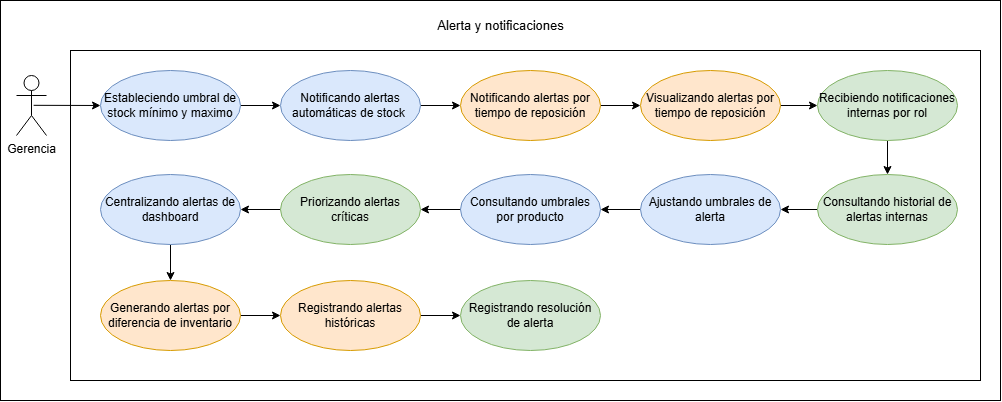

The diagram above was exported from draw.io. Its source (the exported page's mxGraphModel, read from the mxfile embedded in the PNG):
<mxGraphModel dx="1045" dy="615" grid="1" gridSize="10" guides="1" tooltips="1" connect="1" arrows="1" fold="1" page="1" pageScale="1" pageWidth="827" pageHeight="1169" math="0" shadow="0">
  <root>
    <mxCell id="0" />
    <mxCell id="1" parent="0" />
    <mxCell id="lcZoC2e8RRL8kaF1BQeA-1" parent="1" style="whiteSpace=wrap;html=1;" value="" vertex="1">
      <mxGeometry height="400" width="1000" x="330" y="140" as="geometry" />
    </mxCell>
    <mxCell id="qrOsgZDqs2jIluiTBBjf-99" parent="1" style="rounded=0;whiteSpace=wrap;html=1;" value="" vertex="1">
      <mxGeometry height="330" width="910" x="400" y="190" as="geometry" />
    </mxCell>
    <mxCell id="qrOsgZDqs2jIluiTBBjf-101" edge="1" parent="1" source="qrOsgZDqs2jIluiTBBjf-102" style="rounded=0;orthogonalLoop=1;jettySize=auto;html=1;exitX=1;exitY=0.5;exitDx=0;exitDy=0;entryX=0;entryY=0.5;entryDx=0;entryDy=0;" target="qrOsgZDqs2jIluiTBBjf-104">
      <mxGeometry relative="1" as="geometry" />
    </mxCell>
    <mxCell id="qrOsgZDqs2jIluiTBBjf-102" parent="1" style="ellipse;whiteSpace=wrap;html=1;fillColor=#dae8fc;strokeColor=#6c8ebf;" value="Estableciendo umbral de stock mínimo y maximo" vertex="1">
      <mxGeometry height="70" width="140" x="430" y="210" as="geometry" />
    </mxCell>
    <mxCell id="qrOsgZDqs2jIluiTBBjf-103" edge="1" parent="1" source="qrOsgZDqs2jIluiTBBjf-104" style="rounded=0;orthogonalLoop=1;jettySize=auto;html=1;exitX=1;exitY=0.5;exitDx=0;exitDy=0;entryX=0;entryY=0.5;entryDx=0;entryDy=0;" target="qrOsgZDqs2jIluiTBBjf-108">
      <mxGeometry relative="1" as="geometry" />
    </mxCell>
    <mxCell id="qrOsgZDqs2jIluiTBBjf-104" parent="1" style="ellipse;whiteSpace=wrap;html=1;fillColor=#dae8fc;strokeColor=#6c8ebf;" value="Notificando alertas automáticas de stock&amp;nbsp;" vertex="1">
      <mxGeometry height="70" width="140" x="610" y="210" as="geometry" />
    </mxCell>
    <mxCell id="qrOsgZDqs2jIluiTBBjf-105" edge="1" parent="1" source="qrOsgZDqs2jIluiTBBjf-106" style="rounded=0;orthogonalLoop=1;jettySize=auto;html=1;exitX=1;exitY=0.5;exitDx=0;exitDy=0;entryX=0;entryY=0.5;entryDx=0;entryDy=0;" target="qrOsgZDqs2jIluiTBBjf-121">
      <mxGeometry relative="1" as="geometry">
        <mxPoint x="780" y="455" as="targetPoint" />
      </mxGeometry>
    </mxCell>
    <mxCell id="qrOsgZDqs2jIluiTBBjf-106" parent="1" style="ellipse;whiteSpace=wrap;html=1;fillColor=#ffe6cc;strokeColor=#d79b00;" value="Registrando alertas históricas" vertex="1">
      <mxGeometry height="70" width="140" x="610" y="420" as="geometry" />
    </mxCell>
    <mxCell id="qrOsgZDqs2jIluiTBBjf-107" edge="1" parent="1" source="qrOsgZDqs2jIluiTBBjf-108" style="rounded=0;orthogonalLoop=1;jettySize=auto;html=1;exitX=1;exitY=0.5;exitDx=0;exitDy=0;entryX=0;entryY=0.5;entryDx=0;entryDy=0;" target="qrOsgZDqs2jIluiTBBjf-112">
      <mxGeometry relative="1" as="geometry" />
    </mxCell>
    <mxCell id="qrOsgZDqs2jIluiTBBjf-108" parent="1" style="ellipse;whiteSpace=wrap;html=1;fillColor=#ffe6cc;strokeColor=#d79b00;" value="Notificando alertas por tiempo de reposición" vertex="1">
      <mxGeometry height="70" width="140" x="790" y="210" as="geometry" />
    </mxCell>
    <mxCell id="qrOsgZDqs2jIluiTBBjf-109" edge="1" parent="1" source="qrOsgZDqs2jIluiTBBjf-110" style="rounded=0;orthogonalLoop=1;jettySize=auto;html=1;exitX=0;exitY=0.5;exitDx=0;exitDy=0;entryX=1;entryY=0.5;entryDx=0;entryDy=0;" target="qrOsgZDqs2jIluiTBBjf-116">
      <mxGeometry relative="1" as="geometry" />
    </mxCell>
    <mxCell id="qrOsgZDqs2jIluiTBBjf-110" parent="1" style="ellipse;whiteSpace=wrap;html=1;fillColor=#d5e8d4;strokeColor=#82b366;" value="Priorizando alertas críticas" vertex="1">
      <mxGeometry height="70" width="140" x="610" y="314" as="geometry" />
    </mxCell>
    <mxCell id="qrOsgZDqs2jIluiTBBjf-111" edge="1" parent="1" source="qrOsgZDqs2jIluiTBBjf-112" style="rounded=0;orthogonalLoop=1;jettySize=auto;html=1;exitX=1;exitY=0.5;exitDx=0;exitDy=0;entryX=0;entryY=0.5;entryDx=0;entryDy=0;" target="qrOsgZDqs2jIluiTBBjf-118">
      <mxGeometry relative="1" as="geometry">
        <mxPoint x="1080" y="290" as="sourcePoint" />
        <mxPoint x="1080" y="310" as="targetPoint" />
      </mxGeometry>
    </mxCell>
    <mxCell id="qrOsgZDqs2jIluiTBBjf-112" parent="1" style="ellipse;whiteSpace=wrap;html=1;fillColor=#ffe6cc;strokeColor=#d79b00;" value="Visualizando alertas por tiempo de reposición" vertex="1">
      <mxGeometry height="70" width="140" x="970" y="210" as="geometry" />
    </mxCell>
    <mxCell id="qrOsgZDqs2jIluiTBBjf-113" edge="1" parent="1" source="qrOsgZDqs2jIluiTBBjf-114" style="rounded=0;orthogonalLoop=1;jettySize=auto;html=1;exitX=1;exitY=0.5;exitDx=0;exitDy=0;entryX=1;entryY=0.5;entryDx=0;entryDy=0;" target="qrOsgZDqs2jIluiTBBjf-110">
      <mxGeometry relative="1" as="geometry" />
    </mxCell>
    <mxCell id="qrOsgZDqs2jIluiTBBjf-114" parent="1" style="ellipse;whiteSpace=wrap;html=1;fillColor=#dae8fc;strokeColor=#6c8ebf;" value="Consultando umbrales por producto" vertex="1">
      <mxGeometry height="70" width="140" x="790" y="314" as="geometry" />
    </mxCell>
    <mxCell id="qrOsgZDqs2jIluiTBBjf-115" edge="1" parent="1" source="4anYxudfQei74rEzQw1F-1" style="rounded=0;orthogonalLoop=1;jettySize=auto;html=1;entryX=0;entryY=0.5;entryDx=0;entryDy=0;exitX=1;exitY=0.5;exitDx=0;exitDy=0;" target="qrOsgZDqs2jIluiTBBjf-106">
      <mxGeometry relative="1" as="geometry">
        <mxPoint x="1130" y="806" as="sourcePoint" />
      </mxGeometry>
    </mxCell>
    <mxCell id="4anYxudfQei74rEzQw1F-2" edge="1" parent="1" source="qrOsgZDqs2jIluiTBBjf-116" style="rounded=0;orthogonalLoop=1;jettySize=auto;html=1;entryX=0.5;entryY=0;entryDx=0;entryDy=0;exitX=0.5;exitY=1;exitDx=0;exitDy=0;" target="4anYxudfQei74rEzQw1F-1">
      <mxGeometry relative="1" as="geometry">
        <mxPoint x="500" y="390" as="sourcePoint" />
      </mxGeometry>
    </mxCell>
    <mxCell id="qrOsgZDqs2jIluiTBBjf-116" parent="1" style="ellipse;whiteSpace=wrap;html=1;fillColor=#dae8fc;strokeColor=#6c8ebf;" value="Centralizando alertas de dashboard" vertex="1">
      <mxGeometry height="70" width="140" x="430" y="314" as="geometry" />
    </mxCell>
    <mxCell id="qrOsgZDqs2jIluiTBBjf-117" edge="1" parent="1" source="qrOsgZDqs2jIluiTBBjf-118" style="rounded=0;orthogonalLoop=1;jettySize=auto;html=1;exitX=0.5;exitY=1;exitDx=0;exitDy=0;entryX=0.5;entryY=0;entryDx=0;entryDy=0;" target="qrOsgZDqs2jIluiTBBjf-123">
      <mxGeometry relative="1" as="geometry" />
    </mxCell>
    <mxCell id="qrOsgZDqs2jIluiTBBjf-118" parent="1" style="ellipse;whiteSpace=wrap;html=1;fillColor=#d5e8d4;strokeColor=#82b366;" value="Recibiendo notificaciones internas por rol" vertex="1">
      <mxGeometry height="70" width="140" x="1147" y="210" as="geometry" />
    </mxCell>
    <mxCell id="qrOsgZDqs2jIluiTBBjf-119" edge="1" parent="1" source="qrOsgZDqs2jIluiTBBjf-120" style="rounded=0;orthogonalLoop=1;jettySize=auto;html=1;exitX=0;exitY=0.5;exitDx=0;exitDy=0;" target="qrOsgZDqs2jIluiTBBjf-114">
      <mxGeometry relative="1" as="geometry" />
    </mxCell>
    <mxCell id="qrOsgZDqs2jIluiTBBjf-120" parent="1" style="ellipse;whiteSpace=wrap;html=1;fillColor=#dae8fc;strokeColor=#6c8ebf;" value="Ajustando umbrales de alerta" vertex="1">
      <mxGeometry height="70" width="140" x="970" y="314" as="geometry" />
    </mxCell>
    <mxCell id="qrOsgZDqs2jIluiTBBjf-121" parent="1" style="ellipse;whiteSpace=wrap;html=1;fillColor=#d5e8d4;strokeColor=#82b366;" value="Registrando resolución de alerta" vertex="1">
      <mxGeometry height="70" width="140" x="790" y="420" as="geometry" />
    </mxCell>
    <mxCell id="qrOsgZDqs2jIluiTBBjf-122" edge="1" parent="1" source="qrOsgZDqs2jIluiTBBjf-123" style="rounded=0;orthogonalLoop=1;jettySize=auto;html=1;exitX=0;exitY=0.5;exitDx=0;exitDy=0;" target="qrOsgZDqs2jIluiTBBjf-120">
      <mxGeometry relative="1" as="geometry" />
    </mxCell>
    <mxCell id="qrOsgZDqs2jIluiTBBjf-123" parent="1" style="ellipse;whiteSpace=wrap;html=1;fillColor=#d5e8d4;strokeColor=#82b366;" value="Consultando historial de alertas internas" vertex="1">
      <mxGeometry height="70" width="140" x="1147" y="314" as="geometry" />
    </mxCell>
    <mxCell id="qrOsgZDqs2jIluiTBBjf-124" edge="1" parent="1" source="qrOsgZDqs2jIluiTBBjf-125" style="rounded=0;orthogonalLoop=1;jettySize=auto;html=1;exitX=0.571;exitY=0.497;exitDx=0;exitDy=0;exitPerimeter=0;entryX=0;entryY=0.5;entryDx=0;entryDy=0;" target="qrOsgZDqs2jIluiTBBjf-102">
      <mxGeometry relative="1" as="geometry" />
    </mxCell>
    <mxCell id="qrOsgZDqs2jIluiTBBjf-125" parent="1" style="shape=umlActor;verticalLabelPosition=bottom;verticalAlign=top;html=1;" value="Gerencia" vertex="1">
      <mxGeometry height="60" width="30" x="346" y="215" as="geometry" />
    </mxCell>
    <mxCell id="qrOsgZDqs2jIluiTBBjf-126" parent="1" style="text;html=1;whiteSpace=wrap;align=center;verticalAlign=middle;rounded=0;" value="&lt;font style=&quot;font-size: 13px;&quot;&gt;Alerta y notificaciones&lt;/font&gt;" vertex="1">
      <mxGeometry height="30" width="164.75" x="747.6200000000001" y="150" as="geometry" />
    </mxCell>
    <mxCell id="4anYxudfQei74rEzQw1F-1" parent="1" style="ellipse;whiteSpace=wrap;html=1;fillColor=#ffe6cc;strokeColor=#d79b00;" value="Generando alertas por diferencia de inventario" vertex="1">
      <mxGeometry height="70" width="140" x="430" y="420" as="geometry" />
    </mxCell>
  </root>
</mxGraphModel>